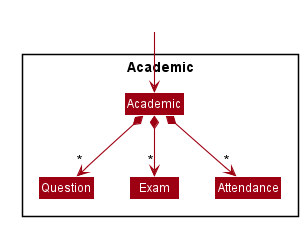

The diagram above was rendered by PlantUML. Its source (embedded in the PNG):
@startuml








skinparam BackgroundColor #FFFFFFF

skinparam Shadowing false

skinparam Class {
    FontColor #FFFFFF
    BorderThickness 1
    BorderColor #FFFFFF
    StereotypeFontColor #FFFFFF
    FontName Arial
}

skinparam Actor {
    BorderColor #000000
    Color #000000
    FontName Arial
}

skinparam Sequence {
    MessageAlign center
    BoxFontSize 15
    BoxPadding 0
    BoxFontColor #FFFFFF
    FontName Arial
}

skinparam Participant {
    FontColor #FFFFFFF
    Padding 20
}

skinparam MinClassWidth 50
skinparam ParticipantPadding 10
skinparam Shadowing false
skinparam DefaultTextAlignment center
skinparam packageStyle Rectangle

hide footbox
hide members
hide circle
skinparam arrowThickness 1.1
skinparam arrowColor #9D0012
skinparam classBackgroundColor #9D0012

Package Academic {
Class Academic
Class Question
Class Exam
Class Attendance
}

Class HiddenOutside #FFFFFF
HiddenOutside --> Academic

Academic *--> "*" Question
Academic *--> "*" Exam
Academic *--> "*" Attendance

@enduml